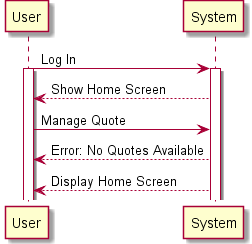

The diagram above was rendered by PlantUML. Its source (embedded in the PNG):
@startuml
User -> System : Log In
activate User
activate System
System --> User : Show Home Screen
User -> System : Manage Quote
System --> User : Error: No Quotes Available 
System --> User : Display Home Screen
@enduml